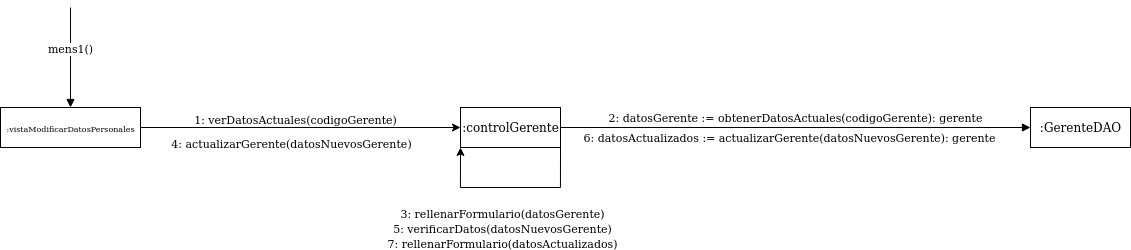

The diagram above was exported from draw.io. Its source (the exported page's mxGraphModel, read from the mxfile embedded in the PNG):
<mxGraphModel dx="739" dy="1704" grid="1" gridSize="10" guides="1" tooltips="1" connect="1" arrows="1" fold="1" page="1" pageScale="1" pageWidth="827" pageHeight="1169" math="0" shadow="0">
  <root>
    <mxCell id="0" />
    <mxCell id="1" parent="0" />
    <mxCell id="6-PHeCmUwlGIgTH7H4L2-6" style="edgeStyle=orthogonalEdgeStyle;rounded=0;orthogonalLoop=1;jettySize=auto;html=1;exitX=1;exitY=0.5;exitDx=0;exitDy=0;entryX=0;entryY=0.5;entryDx=0;entryDy=0;" edge="1" parent="1" source="6-PHeCmUwlGIgTH7H4L2-1" target="6-PHeCmUwlGIgTH7H4L2-2">
      <mxGeometry relative="1" as="geometry">
        <mxPoint x="240" y="59" as="sourcePoint" />
        <mxPoint x="550" y="59" as="targetPoint" />
      </mxGeometry>
    </mxCell>
    <mxCell id="6-PHeCmUwlGIgTH7H4L2-7" value="1: verDatosActuales(codigoGerente)" style="edgeLabel;html=1;align=center;verticalAlign=middle;resizable=0;points=[];" vertex="1" connectable="0" parent="6-PHeCmUwlGIgTH7H4L2-6">
      <mxGeometry x="-0.0903" relative="1" as="geometry">
        <mxPoint x="8.86" y="-9" as="offset" />
      </mxGeometry>
    </mxCell>
    <mxCell id="6-PHeCmUwlGIgTH7H4L2-1" value="&lt;font style=&quot;font-size: 8px&quot;&gt;:vistaModificarDatosPersonales&lt;/font&gt;" style="html=1;" vertex="1" parent="1">
      <mxGeometry x="90" y="40" width="140" height="40" as="geometry" />
    </mxCell>
    <mxCell id="6-PHeCmUwlGIgTH7H4L2-2" value=":controlGerente" style="html=1;" vertex="1" parent="1">
      <mxGeometry x="550" y="40" width="100" height="40" as="geometry" />
    </mxCell>
    <mxCell id="6-PHeCmUwlGIgTH7H4L2-3" value="mens1()" style="html=1;verticalAlign=bottom;endArrow=block;entryX=0.5;entryY=0;entryDx=0;entryDy=0;" edge="1" parent="1" target="6-PHeCmUwlGIgTH7H4L2-1">
      <mxGeometry width="80" relative="1" as="geometry">
        <mxPoint x="160" y="-60" as="sourcePoint" />
        <mxPoint x="500" y="130" as="targetPoint" />
      </mxGeometry>
    </mxCell>
    <mxCell id="6-PHeCmUwlGIgTH7H4L2-34" value=":GerenteDAO" style="html=1;" vertex="1" parent="1">
      <mxGeometry x="1120" y="40" width="100" height="40" as="geometry" />
    </mxCell>
    <mxCell id="6-PHeCmUwlGIgTH7H4L2-36" value="2: datosGerente := obtenerDatosActuales(codigoGerente): gerente" style="html=1;verticalAlign=bottom;endArrow=block;entryX=0;entryY=0.5;entryDx=0;entryDy=0;exitX=1;exitY=0.5;exitDx=0;exitDy=0;" edge="1" parent="1" source="6-PHeCmUwlGIgTH7H4L2-2" target="6-PHeCmUwlGIgTH7H4L2-34">
      <mxGeometry width="80" relative="1" as="geometry">
        <mxPoint x="710" y="60" as="sourcePoint" />
        <mxPoint x="790" y="60" as="targetPoint" />
      </mxGeometry>
    </mxCell>
    <mxCell id="6-PHeCmUwlGIgTH7H4L2-39" style="edgeStyle=orthogonalEdgeStyle;rounded=0;orthogonalLoop=1;jettySize=auto;html=1;entryX=0;entryY=1;entryDx=0;entryDy=0;exitX=1;exitY=1;exitDx=0;exitDy=0;" edge="1" parent="1" source="6-PHeCmUwlGIgTH7H4L2-2" target="6-PHeCmUwlGIgTH7H4L2-2">
      <mxGeometry relative="1" as="geometry">
        <Array as="points">
          <mxPoint x="650" y="120" />
          <mxPoint x="550" y="120" />
        </Array>
      </mxGeometry>
    </mxCell>
    <mxCell id="6-PHeCmUwlGIgTH7H4L2-41" value="3: rellenarFormulario(datosGerente)" style="edgeLabel;html=1;align=center;verticalAlign=middle;resizable=0;points=[];" vertex="1" connectable="0" parent="1">
      <mxGeometry x="591.0041176470593" y="150.00000000000026" as="geometry">
        <mxPoint y="-5" as="offset" />
      </mxGeometry>
    </mxCell>
    <mxCell id="6-PHeCmUwlGIgTH7H4L2-42" value="6: datosActualizados := actualizarGerente(datosNuevosGerente): gerente" style="edgeLabel;html=1;align=center;verticalAlign=middle;resizable=0;points=[];" vertex="1" connectable="0" parent="1">
      <mxGeometry x="892.0041176470593" y="70.00000000000026" as="geometry">
        <mxPoint x="-14" y="-1" as="offset" />
      </mxGeometry>
    </mxCell>
    <mxCell id="6-PHeCmUwlGIgTH7H4L2-45" value="4: actualizarGerente(datosNuevosGerente)" style="edgeLabel;html=1;align=center;verticalAlign=middle;resizable=0;points=[];" vertex="1" connectable="0" parent="1">
      <mxGeometry x="380.0041176470593" y="80.00000000000026" as="geometry">
        <mxPoint y="-5" as="offset" />
      </mxGeometry>
    </mxCell>
    <mxCell id="6-PHeCmUwlGIgTH7H4L2-48" value="5: verificarDatos(datosNuevosGerente)" style="edgeLabel;html=1;align=center;verticalAlign=middle;resizable=0;points=[];" vertex="1" connectable="0" parent="1">
      <mxGeometry x="591.0041176470593" y="165.00000000000026" as="geometry">
        <mxPoint y="-5" as="offset" />
      </mxGeometry>
    </mxCell>
    <mxCell id="6-PHeCmUwlGIgTH7H4L2-49" value="7: rellenarFormulario(datosActualizados)" style="edgeLabel;html=1;align=center;verticalAlign=middle;resizable=0;points=[];" vertex="1" connectable="0" parent="1">
      <mxGeometry x="591.0041176470593" y="180.00000000000026" as="geometry">
        <mxPoint y="-5" as="offset" />
      </mxGeometry>
    </mxCell>
  </root>
</mxGraphModel>